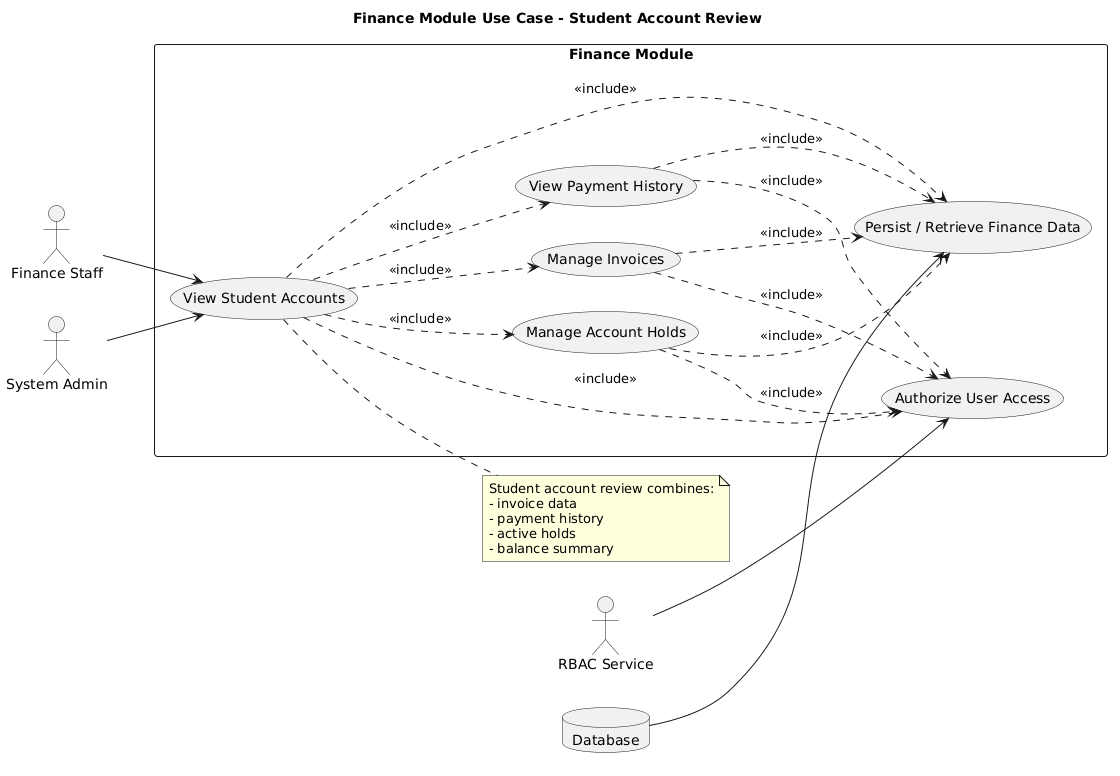

The diagram above was rendered by PlantUML. Its source (embedded in the PNG):
@startuml
title Finance Module Use Case - Student Account Review

left to right direction

actor "Finance Staff" as FinanceStaff
actor "System Admin" as SystemAdmin
actor "RBAC Service" as RBAC
database "Database" as DB

rectangle "Finance Module" {
  usecase "View Student Accounts" as UC_ViewStudentAccounts
  usecase "Manage Invoices" as UC_ManageInvoices
  usecase "Manage Account Holds" as UC_ManageHolds
  usecase "View Payment History" as UC_ViewPaymentHistory
  usecase "Authorize User Access" as UC_Authorize
  usecase "Persist / Retrieve Finance Data" as UC_DataAccess
}

FinanceStaff --> UC_ViewStudentAccounts
SystemAdmin --> UC_ViewStudentAccounts

RBAC --> UC_Authorize
DB --> UC_DataAccess

UC_ViewStudentAccounts ..> UC_ManageInvoices : <<include>>
UC_ViewStudentAccounts ..> UC_ManageHolds : <<include>>
UC_ViewStudentAccounts ..> UC_ViewPaymentHistory : <<include>>

UC_ViewStudentAccounts ..> UC_Authorize : <<include>>
UC_ManageInvoices ..> UC_Authorize : <<include>>
UC_ManageHolds ..> UC_Authorize : <<include>>
UC_ViewPaymentHistory ..> UC_Authorize : <<include>>

UC_ViewStudentAccounts ..> UC_DataAccess : <<include>>
UC_ManageInvoices ..> UC_DataAccess : <<include>>
UC_ManageHolds ..> UC_DataAccess : <<include>>
UC_ViewPaymentHistory ..> UC_DataAccess : <<include>>

note right of UC_ViewStudentAccounts
Student account review combines:
- invoice data
- payment history
- active holds
- balance summary
end note
@enduml